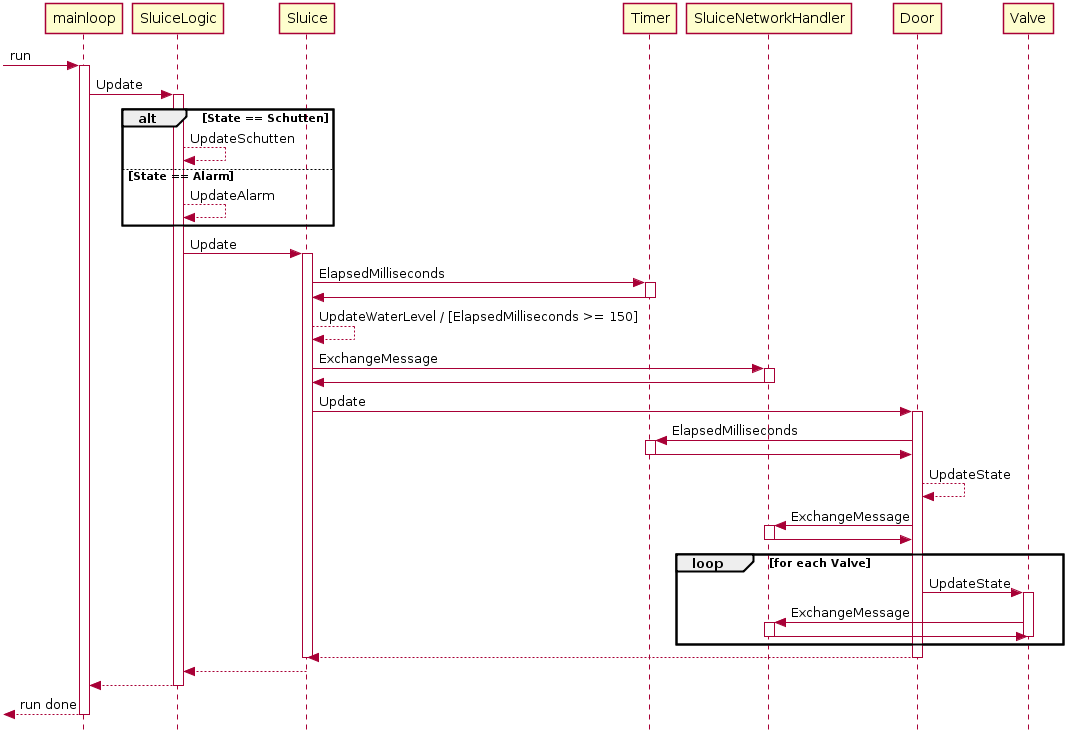

The diagram above was rendered by PlantUML. Its source (embedded in the PNG):
@startuml
skinparam style strictuml


  [-> mainloop : run
  activate mainloop
  
  mainloop -> SluiceLogic : Update
  activate SluiceLogic

  alt State == Schutten
    SluiceLogic --> SluiceLogic : UpdateSchutten
  else State == Alarm 
    SluiceLogic --> SluiceLogic : UpdateAlarm
  end

  SluiceLogic -> Sluice : Update
  activate Sluice

  Sluice -> Timer : ElapsedMilliseconds
  activate Timer
  Sluice <- Timer :
  deactivate Timer
 
  Sluice --> Sluice : UpdateWaterLevel / [ElapsedMilliseconds >= 150]
  Sluice -> SluiceNetworkHandler : ExchangeMessage 
  activate SluiceNetworkHandler
  Sluice <- SluiceNetworkHandler :
  deactivate SluiceNetworkHandler

  Sluice -> Door : Update
  activate Door
  
  Door -> Timer : ElapsedMilliseconds
  activate Timer
  Door <- Timer
  deactivate Timer
  
  Door --> Door : UpdateState
  Door -> SluiceNetworkHandler : ExchangeMessage
  activate SluiceNetworkHandler
  Door <- SluiceNetworkHandler :
  deactivate SluiceNetworkHandler

  loop for each Valve  
    Door -> Valve : UpdateState
    activate Valve
    Valve -> SluiceNetworkHandler : ExchangeMessage
    activate SluiceNetworkHandler  
    Valve <- SluiceNetworkHandler :
    deactivate Valve  
    deactivate SluiceNetworkHandler  
  end
 
  Sluice <-- Door
  deactivate Door
  deactivate Sluice
  SluiceLogic <-- Sluice
 
  mainloop <-- SluiceLogic
  deactivate SluiceLogic
  [<-- mainloop : run done
  deactivate mainloop
@enduml